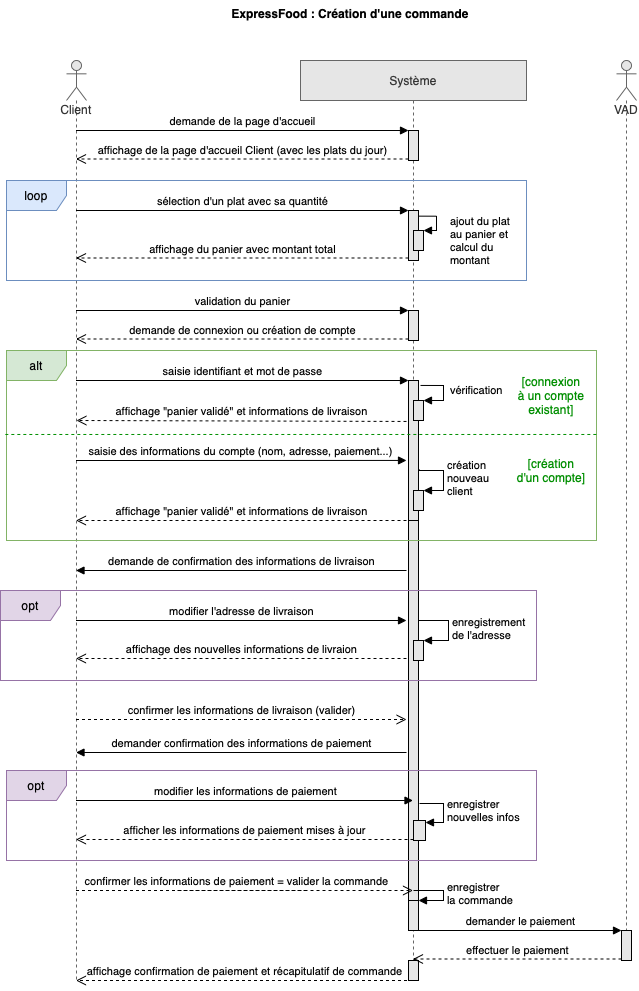

The diagram above was exported from draw.io. Its source (the exported page's mxGraphModel, read from the mxfile embedded in the PNG):
<mxGraphModel dx="946" dy="645" grid="1" gridSize="10" guides="1" tooltips="1" connect="1" arrows="1" fold="1" page="1" pageScale="1" pageWidth="827" pageHeight="1169" math="0" shadow="0">
  <root>
    <mxCell id="0" />
    <mxCell id="1" parent="0" />
    <mxCell id="C3argC___L9CIsjcal3m-1" value="ExpressFood : Création d'une commande" style="text;align=center;fontStyle=1;verticalAlign=middle;spacingLeft=3;spacingRight=3;strokeColor=none;rotatable=0;points=[[0,0.5],[1,0.5]];portConstraint=eastwest;" parent="1" vertex="1">
      <mxGeometry x="264" y="20" width="300" height="26" as="geometry" />
    </mxCell>
    <mxCell id="C3argC___L9CIsjcal3m-2" value="Client" style="shape=umlLifeline;participant=umlActor;perimeter=lifelinePerimeter;whiteSpace=wrap;html=1;container=1;collapsible=0;recursiveResize=0;verticalAlign=top;spacingTop=36;outlineConnect=0;fillColor=#E6E6E6;fontColor=#333333;strokeColor=#666666;" parent="1" vertex="1">
      <mxGeometry x="130" y="80" width="20" height="920" as="geometry" />
    </mxCell>
    <mxCell id="C3argC___L9CIsjcal3m-4" value="Système" style="shape=umlLifeline;perimeter=lifelinePerimeter;whiteSpace=wrap;html=1;container=1;collapsible=0;recursiveResize=0;outlineConnect=0;fillColor=#E6E6E6;fontColor=#333333;strokeColor=#666666;" parent="1" vertex="1">
      <mxGeometry x="364" y="80" width="226" height="920" as="geometry" />
    </mxCell>
    <mxCell id="C3argC___L9CIsjcal3m-6" value="" style="html=1;points=[];perimeter=orthogonalPerimeter;fillColor=#E6E6E6;" parent="C3argC___L9CIsjcal3m-4" vertex="1">
      <mxGeometry x="108" y="70" width="10" height="30" as="geometry" />
    </mxCell>
    <mxCell id="C3argC___L9CIsjcal3m-9" value="" style="html=1;points=[];perimeter=orthogonalPerimeter;fillColor=#E6E6E6;" parent="C3argC___L9CIsjcal3m-4" vertex="1">
      <mxGeometry x="108" y="150" width="10" height="50" as="geometry" />
    </mxCell>
    <mxCell id="C3argC___L9CIsjcal3m-12" value="" style="html=1;points=[];perimeter=orthogonalPerimeter;fillColor=#E6E6E6;" parent="C3argC___L9CIsjcal3m-4" vertex="1">
      <mxGeometry x="113" y="170" width="10" height="20" as="geometry" />
    </mxCell>
    <mxCell id="C3argC___L9CIsjcal3m-13" value="ajout du plat&lt;br&gt;au panier et&lt;br&gt;calcul du&lt;br&gt;montant" style="edgeStyle=orthogonalEdgeStyle;html=1;align=left;spacingLeft=2;endArrow=block;rounded=0;entryX=1;entryY=0;exitX=1;exitY=0.113;exitDx=0;exitDy=0;exitPerimeter=0;" parent="C3argC___L9CIsjcal3m-4" source="C3argC___L9CIsjcal3m-9" target="C3argC___L9CIsjcal3m-12" edge="1">
      <mxGeometry x="0.426" y="14" relative="1" as="geometry">
        <mxPoint x="55" y="140" as="sourcePoint" />
        <Array as="points">
          <mxPoint x="136" y="156" />
          <mxPoint x="136" y="170" />
        </Array>
        <mxPoint x="10" y="-4" as="offset" />
      </mxGeometry>
    </mxCell>
    <mxCell id="EdUZ6zwhOVlM-LqcV0P9-2" value="" style="html=1;points=[];perimeter=orthogonalPerimeter;fontColor=#FF9933;fillColor=#E6E6E6;" parent="C3argC___L9CIsjcal3m-4" vertex="1">
      <mxGeometry x="108" y="250" width="10" height="30" as="geometry" />
    </mxCell>
    <mxCell id="EdUZ6zwhOVlM-LqcV0P9-5" value="" style="html=1;points=[];perimeter=orthogonalPerimeter;fontColor=#000000;fillColor=#E6E6E6;" parent="C3argC___L9CIsjcal3m-4" vertex="1">
      <mxGeometry x="108" y="320" width="10" height="150" as="geometry" />
    </mxCell>
    <mxCell id="EdUZ6zwhOVlM-LqcV0P9-20" value="" style="html=1;points=[];perimeter=orthogonalPerimeter;fontColor=#006600;fillColor=#E6E6E6;" parent="C3argC___L9CIsjcal3m-4" vertex="1">
      <mxGeometry x="113" y="340" width="10" height="20" as="geometry" />
    </mxCell>
    <mxCell id="EdUZ6zwhOVlM-LqcV0P9-21" value="&lt;font color=&quot;#000000&quot;&gt;vérification&lt;/font&gt;" style="edgeStyle=orthogonalEdgeStyle;html=1;align=left;spacingLeft=2;endArrow=block;rounded=0;entryX=1;entryY=0;fontColor=#006600;exitX=1.2;exitY=0.033;exitDx=0;exitDy=0;exitPerimeter=0;" parent="C3argC___L9CIsjcal3m-4" source="EdUZ6zwhOVlM-LqcV0P9-5" target="EdUZ6zwhOVlM-LqcV0P9-20" edge="1">
      <mxGeometry x="-0.0345" y="3" relative="1" as="geometry">
        <mxPoint x="126" y="330" as="sourcePoint" />
        <Array as="points">
          <mxPoint x="143" y="325" />
          <mxPoint x="143" y="340" />
        </Array>
        <mxPoint as="offset" />
      </mxGeometry>
    </mxCell>
    <mxCell id="EdUZ6zwhOVlM-LqcV0P9-31" value="" style="html=1;points=[];perimeter=orthogonalPerimeter;fontColor=#000000;fillColor=#E6E6E6;" parent="C3argC___L9CIsjcal3m-4" vertex="1">
      <mxGeometry x="113" y="430" width="10" height="20" as="geometry" />
    </mxCell>
    <mxCell id="EdUZ6zwhOVlM-LqcV0P9-32" value="création&lt;br&gt;nouveau&lt;br&gt;client" style="edgeStyle=orthogonalEdgeStyle;html=1;align=left;spacingLeft=2;endArrow=block;rounded=0;entryX=1;entryY=0;fontColor=#000000;exitX=1.1;exitY=0.593;exitDx=0;exitDy=0;exitPerimeter=0;" parent="C3argC___L9CIsjcal3m-4" source="EdUZ6zwhOVlM-LqcV0P9-5" target="EdUZ6zwhOVlM-LqcV0P9-31" edge="1">
      <mxGeometry relative="1" as="geometry">
        <mxPoint x="126" y="410" as="sourcePoint" />
        <Array as="points">
          <mxPoint x="119" y="410" />
          <mxPoint x="143" y="410" />
          <mxPoint x="143" y="430" />
        </Array>
      </mxGeometry>
    </mxCell>
    <mxCell id="EdUZ6zwhOVlM-LqcV0P9-61" value="" style="html=1;points=[];perimeter=orthogonalPerimeter;fontColor=#000000;fillColor=#E6E6E6;" parent="C3argC___L9CIsjcal3m-4" vertex="1">
      <mxGeometry x="108" y="460" width="10" height="380" as="geometry" />
    </mxCell>
    <mxCell id="EdUZ6zwhOVlM-LqcV0P9-69" value="" style="html=1;points=[];perimeter=orthogonalPerimeter;fontColor=#000000;fillColor=#E6E6E6;" parent="C3argC___L9CIsjcal3m-4" vertex="1">
      <mxGeometry x="113" y="760" width="12" height="20" as="geometry" />
    </mxCell>
    <mxCell id="EdUZ6zwhOVlM-LqcV0P9-73" value="enregistrer&lt;br&gt;nouvelles infos" style="edgeStyle=orthogonalEdgeStyle;html=1;align=left;spacingLeft=2;endArrow=block;rounded=0;entryX=1;entryY=0.1;fontColor=#000000;entryDx=0;entryDy=0;entryPerimeter=0;" parent="C3argC___L9CIsjcal3m-4" target="EdUZ6zwhOVlM-LqcV0P9-69" edge="1">
      <mxGeometry relative="1" as="geometry">
        <mxPoint x="119" y="743" as="sourcePoint" />
        <Array as="points">
          <mxPoint x="143" y="743" />
          <mxPoint x="143" y="762" />
        </Array>
        <mxPoint x="123" y="770" as="targetPoint" />
      </mxGeometry>
    </mxCell>
    <mxCell id="xkUi4n6e4B_gNoG8wlOH-9" value="" style="html=1;points=[];perimeter=orthogonalPerimeter;rounded=0;sketch=0;fontColor=#008F00;fillColor=#E6E6E6;" parent="C3argC___L9CIsjcal3m-4" vertex="1">
      <mxGeometry x="108" y="900" width="10" height="20" as="geometry" />
    </mxCell>
    <mxCell id="JPSqSWHNWE5Fcnw6PvMs-7" value="" style="html=1;points=[];perimeter=orthogonalPerimeter;fontColor=#000000;strokeColor=#000000;fillColor=#E6E6E6;" parent="C3argC___L9CIsjcal3m-4" vertex="1">
      <mxGeometry x="113" y="580" width="10" height="20" as="geometry" />
    </mxCell>
    <mxCell id="JPSqSWHNWE5Fcnw6PvMs-8" value="enregistrement&lt;br&gt;de l'adresse" style="edgeStyle=orthogonalEdgeStyle;html=1;align=left;spacingLeft=2;endArrow=block;rounded=0;entryX=1;entryY=0;fontColor=#000000;strokeColor=#000000;strokeWidth=1;" parent="C3argC___L9CIsjcal3m-4" target="JPSqSWHNWE5Fcnw6PvMs-7" edge="1">
      <mxGeometry relative="1" as="geometry">
        <mxPoint x="118" y="560" as="sourcePoint" />
        <Array as="points">
          <mxPoint x="148" y="560" />
        </Array>
      </mxGeometry>
    </mxCell>
    <mxCell id="xkUi4n6e4B_gNoG8wlOH-3" value="" style="html=1;points=[];perimeter=orthogonalPerimeter;rounded=0;sketch=0;fontColor=#008F00;fillColor=#E6E6E6;" parent="C3argC___L9CIsjcal3m-4" vertex="1">
      <mxGeometry x="108" y="850" width="10" height="20" as="geometry" />
    </mxCell>
    <mxCell id="JPSqSWHNWE5Fcnw6PvMs-9" value="" style="html=1;verticalAlign=bottom;endArrow=none;entryX=0;entryY=0;rounded=0;fontColor=#000000;" parent="C3argC___L9CIsjcal3m-4" source="C3argC___L9CIsjcal3m-4" target="xkUi4n6e4B_gNoG8wlOH-3" edge="1">
      <mxGeometry relative="1" as="geometry">
        <mxPoint x="112.5" y="840" as="sourcePoint" />
        <mxPoint x="316" y="840" as="targetPoint" />
      </mxGeometry>
    </mxCell>
    <mxCell id="EdUZ6zwhOVlM-LqcV0P9-66" value="confirmer les informations de paiement = valider la commande" style="html=1;verticalAlign=bottom;endArrow=open;dashed=1;endSize=8;rounded=0;fontColor=#000000;startArrow=none;" parent="C3argC___L9CIsjcal3m-4" target="C3argC___L9CIsjcal3m-4" edge="1">
      <mxGeometry x="0.0368" relative="1" as="geometry">
        <mxPoint x="-164" y="777" as="targetPoint" />
        <mxPoint x="6" y="830" as="sourcePoint" />
        <Array as="points">
          <mxPoint x="-124" y="830" />
          <mxPoint x="36" y="830" />
        </Array>
        <mxPoint as="offset" />
      </mxGeometry>
    </mxCell>
    <mxCell id="JPSqSWHNWE5Fcnw6PvMs-10" value="" style="html=1;points=[];perimeter=orthogonalPerimeter;fontColor=#000000;strokeColor=#000000;fillColor=#E6E6E6;" parent="C3argC___L9CIsjcal3m-4" vertex="1">
      <mxGeometry x="108" y="840" width="10" height="30" as="geometry" />
    </mxCell>
    <mxCell id="JPSqSWHNWE5Fcnw6PvMs-11" value="enregistrer&lt;br&gt;la commande" style="edgeStyle=orthogonalEdgeStyle;html=1;align=left;spacingLeft=2;endArrow=block;rounded=0;entryX=1;entryY=0;fontColor=#000000;strokeColor=#000000;strokeWidth=1;" parent="C3argC___L9CIsjcal3m-4" target="JPSqSWHNWE5Fcnw6PvMs-10" edge="1">
      <mxGeometry relative="1" as="geometry">
        <mxPoint x="113" y="830" as="sourcePoint" />
        <Array as="points">
          <mxPoint x="143" y="830" />
        </Array>
      </mxGeometry>
    </mxCell>
    <mxCell id="C3argC___L9CIsjcal3m-5" value="VAD" style="shape=umlLifeline;participant=umlActor;perimeter=lifelinePerimeter;whiteSpace=wrap;html=1;container=1;collapsible=0;recursiveResize=0;verticalAlign=top;spacingTop=36;outlineConnect=0;fillColor=#E6E6E6;fontColor=#333333;strokeColor=#666666;" parent="1" vertex="1">
      <mxGeometry x="680" y="80" width="20" height="900" as="geometry" />
    </mxCell>
    <mxCell id="EdUZ6zwhOVlM-LqcV0P9-75" value="" style="html=1;points=[];perimeter=orthogonalPerimeter;fontColor=#000000;fillColor=#E6E6E6;" parent="C3argC___L9CIsjcal3m-5" vertex="1">
      <mxGeometry x="5" y="870" width="10" height="30" as="geometry" />
    </mxCell>
    <mxCell id="C3argC___L9CIsjcal3m-7" value="demande de la page d'accueil" style="html=1;verticalAlign=bottom;endArrow=block;entryX=0;entryY=0;rounded=0;" parent="1" source="C3argC___L9CIsjcal3m-2" target="C3argC___L9CIsjcal3m-6" edge="1">
      <mxGeometry relative="1" as="geometry">
        <mxPoint x="339" y="150" as="sourcePoint" />
      </mxGeometry>
    </mxCell>
    <mxCell id="C3argC___L9CIsjcal3m-8" value="affichage de la page d'accueil Client (avec les plats du jour)" style="html=1;verticalAlign=bottom;endArrow=open;dashed=1;endSize=8;exitX=0;exitY=0.95;rounded=0;" parent="1" source="C3argC___L9CIsjcal3m-6" target="C3argC___L9CIsjcal3m-2" edge="1">
      <mxGeometry relative="1" as="geometry">
        <mxPoint x="339" y="226" as="targetPoint" />
      </mxGeometry>
    </mxCell>
    <mxCell id="C3argC___L9CIsjcal3m-10" value="sélection d'un plat avec sa quantité" style="html=1;verticalAlign=bottom;endArrow=block;entryX=0;entryY=0;rounded=0;" parent="1" source="C3argC___L9CIsjcal3m-2" target="C3argC___L9CIsjcal3m-9" edge="1">
      <mxGeometry relative="1" as="geometry">
        <mxPoint x="339" y="210" as="sourcePoint" />
      </mxGeometry>
    </mxCell>
    <mxCell id="C3argC___L9CIsjcal3m-11" value="affichage du panier avec montant total" style="html=1;verticalAlign=bottom;endArrow=open;dashed=1;endSize=8;exitX=0;exitY=0.95;rounded=0;" parent="1" source="C3argC___L9CIsjcal3m-9" target="C3argC___L9CIsjcal3m-2" edge="1">
      <mxGeometry relative="1" as="geometry">
        <mxPoint x="339" y="286" as="targetPoint" />
      </mxGeometry>
    </mxCell>
    <mxCell id="C3argC___L9CIsjcal3m-16" value="loop" style="shape=umlFrame;whiteSpace=wrap;html=1;fillColor=#dae8fc;strokeColor=#6c8ebf;" parent="1" vertex="1">
      <mxGeometry x="70" y="200" width="520" height="100" as="geometry" />
    </mxCell>
    <mxCell id="EdUZ6zwhOVlM-LqcV0P9-3" value="&lt;font&gt;validation du panier&lt;/font&gt;" style="html=1;verticalAlign=bottom;endArrow=block;entryX=0;entryY=0;rounded=0;fontColor=#000000;fillColor=#f8cecc;strokeColor=#000000;" parent="1" source="C3argC___L9CIsjcal3m-2" target="EdUZ6zwhOVlM-LqcV0P9-2" edge="1">
      <mxGeometry relative="1" as="geometry">
        <mxPoint x="397" y="320" as="sourcePoint" />
      </mxGeometry>
    </mxCell>
    <mxCell id="EdUZ6zwhOVlM-LqcV0P9-4" value="&lt;font color=&quot;#000000&quot;&gt;demande de connexion ou création de compte&lt;/font&gt;" style="html=1;verticalAlign=bottom;endArrow=open;dashed=1;endSize=8;exitX=0;exitY=0.95;rounded=0;fontColor=#FF9933;" parent="1" source="EdUZ6zwhOVlM-LqcV0P9-2" target="C3argC___L9CIsjcal3m-2" edge="1">
      <mxGeometry relative="1" as="geometry">
        <mxPoint x="397" y="396" as="targetPoint" />
      </mxGeometry>
    </mxCell>
    <mxCell id="EdUZ6zwhOVlM-LqcV0P9-6" value="saisie identifiant et mot de passe" style="html=1;verticalAlign=bottom;endArrow=block;entryX=0;entryY=0;rounded=0;fontColor=#000000;" parent="1" source="C3argC___L9CIsjcal3m-2" target="EdUZ6zwhOVlM-LqcV0P9-5" edge="1">
      <mxGeometry relative="1" as="geometry">
        <mxPoint x="397" y="370" as="sourcePoint" />
      </mxGeometry>
    </mxCell>
    <mxCell id="EdUZ6zwhOVlM-LqcV0P9-7" value="affichage &quot;panier validé&quot; et informations de livraison" style="html=1;verticalAlign=bottom;endArrow=open;dashed=1;endSize=8;rounded=0;fontColor=#000000;" parent="1" target="C3argC___L9CIsjcal3m-2" edge="1">
      <mxGeometry relative="1" as="geometry">
        <mxPoint x="397" y="446" as="targetPoint" />
        <mxPoint x="470" y="540" as="sourcePoint" />
      </mxGeometry>
    </mxCell>
    <mxCell id="EdUZ6zwhOVlM-LqcV0P9-12" value="affichage &quot;panier validé&quot; et informations de livraison" style="html=1;verticalAlign=bottom;endArrow=open;dashed=1;endSize=8;rounded=0;fontColor=#000000;exitX=-0.2;exitY=0.273;exitDx=0;exitDy=0;exitPerimeter=0;" parent="1" source="EdUZ6zwhOVlM-LqcV0P9-5" target="C3argC___L9CIsjcal3m-2" edge="1">
      <mxGeometry relative="1" as="geometry">
        <mxPoint x="460" y="440" as="sourcePoint" />
        <mxPoint x="390" y="420" as="targetPoint" />
        <Array as="points">
          <mxPoint x="140" y="440" />
        </Array>
      </mxGeometry>
    </mxCell>
    <mxCell id="EdUZ6zwhOVlM-LqcV0P9-28" value="[connexion&lt;br&gt;à un&amp;nbsp;compte&lt;br&gt;existant]" style="text;html=1;strokeColor=none;fillColor=none;align=center;verticalAlign=middle;whiteSpace=wrap;rounded=0;fontColor=#008F00;" parent="1" vertex="1">
      <mxGeometry x="570" y="390" width="90" height="50" as="geometry" />
    </mxCell>
    <mxCell id="EdUZ6zwhOVlM-LqcV0P9-29" value="[création&lt;br&gt;d'un&amp;nbsp;compte]" style="text;html=1;strokeColor=none;fillColor=none;align=center;verticalAlign=middle;whiteSpace=wrap;rounded=0;fontColor=#008F00;" parent="1" vertex="1">
      <mxGeometry x="570" y="470" width="90" height="40" as="geometry" />
    </mxCell>
    <mxCell id="EdUZ6zwhOVlM-LqcV0P9-34" value="alt" style="shape=umlFrame;whiteSpace=wrap;html=1;fillColor=#d5e8d4;strokeColor=#82b366;" parent="1" vertex="1">
      <mxGeometry x="70" y="370" width="590" height="190" as="geometry" />
    </mxCell>
    <mxCell id="EdUZ6zwhOVlM-LqcV0P9-35" value="" style="endArrow=none;dashed=1;html=1;rounded=0;fontColor=#000000;fillColor=#d5e8d4;strokeColor=#008F00;exitX=-0.002;exitY=0.442;exitDx=0;exitDy=0;exitPerimeter=0;entryX=1;entryY=0.442;entryDx=0;entryDy=0;entryPerimeter=0;" parent="1" source="EdUZ6zwhOVlM-LqcV0P9-34" target="EdUZ6zwhOVlM-LqcV0P9-34" edge="1">
      <mxGeometry width="50" height="50" relative="1" as="geometry">
        <mxPoint x="300" y="480" as="sourcePoint" />
        <mxPoint x="660" y="455" as="targetPoint" />
        <Array as="points" />
      </mxGeometry>
    </mxCell>
    <mxCell id="EdUZ6zwhOVlM-LqcV0P9-42" value="modifier l'adresse de livraison" style="html=1;verticalAlign=bottom;endArrow=block;rounded=0;fontColor=#000000;" parent="1" source="C3argC___L9CIsjcal3m-2" edge="1">
      <mxGeometry relative="1" as="geometry">
        <mxPoint x="397" y="650" as="sourcePoint" />
        <mxPoint x="470" y="640" as="targetPoint" />
      </mxGeometry>
    </mxCell>
    <mxCell id="EdUZ6zwhOVlM-LqcV0P9-43" value="affichage des nouvelles informations de livraion" style="html=1;verticalAlign=bottom;endArrow=open;dashed=1;endSize=8;rounded=0;fontColor=#000000;" parent="1" target="C3argC___L9CIsjcal3m-2" edge="1">
      <mxGeometry relative="1" as="geometry">
        <mxPoint x="397" y="726" as="targetPoint" />
        <mxPoint x="470" y="678" as="sourcePoint" />
      </mxGeometry>
    </mxCell>
    <mxCell id="EdUZ6zwhOVlM-LqcV0P9-60" value="demande de&amp;nbsp;confirmation des informations de livraison" style="html=1;verticalAlign=bottom;endArrow=block;rounded=0;fontColor=#000000;" parent="1" target="C3argC___L9CIsjcal3m-2" edge="1">
      <mxGeometry width="80" relative="1" as="geometry">
        <mxPoint x="470" y="590" as="sourcePoint" />
        <mxPoint x="160" y="580" as="targetPoint" />
        <Array as="points">
          <mxPoint x="400" y="590" />
        </Array>
      </mxGeometry>
    </mxCell>
    <mxCell id="EdUZ6zwhOVlM-LqcV0P9-63" value="confirmer les informations de livraison (valider)" style="html=1;verticalAlign=bottom;endArrow=open;dashed=1;endSize=8;rounded=0;fontColor=#000000;" parent="1" source="C3argC___L9CIsjcal3m-2" edge="1">
      <mxGeometry relative="1" as="geometry">
        <mxPoint x="280" y="780" as="sourcePoint" />
        <mxPoint x="470" y="739" as="targetPoint" />
        <Array as="points">
          <mxPoint x="340" y="739" />
        </Array>
      </mxGeometry>
    </mxCell>
    <mxCell id="EdUZ6zwhOVlM-LqcV0P9-65" value="demander confirmation des informations de paiement" style="html=1;verticalAlign=bottom;endArrow=block;rounded=0;fontColor=#000000;" parent="1" target="C3argC___L9CIsjcal3m-2" edge="1">
      <mxGeometry relative="1" as="geometry">
        <mxPoint x="470" y="772" as="sourcePoint" />
        <mxPoint x="140" y="800" as="targetPoint" />
        <Array as="points">
          <mxPoint x="430" y="772" />
        </Array>
      </mxGeometry>
    </mxCell>
    <mxCell id="EdUZ6zwhOVlM-LqcV0P9-70" value="modifier les informations de paiement" style="html=1;verticalAlign=bottom;endArrow=block;rounded=0;fontColor=#000000;" parent="1" source="C3argC___L9CIsjcal3m-2" target="C3argC___L9CIsjcal3m-4" edge="1">
      <mxGeometry relative="1" as="geometry">
        <mxPoint x="397" y="810" as="sourcePoint" />
        <Array as="points">
          <mxPoint x="440" y="820" />
        </Array>
      </mxGeometry>
    </mxCell>
    <mxCell id="EdUZ6zwhOVlM-LqcV0P9-71" value="afficher les informations de paiement mises à jour" style="html=1;verticalAlign=bottom;endArrow=open;dashed=1;endSize=8;exitX=0;exitY=0.95;rounded=0;fontColor=#000000;" parent="1" source="EdUZ6zwhOVlM-LqcV0P9-69" target="C3argC___L9CIsjcal3m-2" edge="1">
      <mxGeometry relative="1" as="geometry">
        <mxPoint x="397" y="886" as="targetPoint" />
      </mxGeometry>
    </mxCell>
    <mxCell id="EdUZ6zwhOVlM-LqcV0P9-74" value="opt" style="shape=umlFrame;whiteSpace=wrap;html=1;fillColor=#e1d5e7;strokeColor=#9673a6;" parent="1" vertex="1">
      <mxGeometry x="70" y="790" width="530" height="90" as="geometry" />
    </mxCell>
    <mxCell id="EdUZ6zwhOVlM-LqcV0P9-76" value="demander le paiement" style="html=1;verticalAlign=bottom;endArrow=block;entryX=0;entryY=0;rounded=0;fontColor=#000000;startArrow=none;" parent="1" source="xkUi4n6e4B_gNoG8wlOH-3" target="EdUZ6zwhOVlM-LqcV0P9-75" edge="1">
      <mxGeometry relative="1" as="geometry">
        <mxPoint x="610" y="920" as="sourcePoint" />
      </mxGeometry>
    </mxCell>
    <mxCell id="EdUZ6zwhOVlM-LqcV0P9-77" value="effectuer le paiement" style="html=1;verticalAlign=bottom;endArrow=open;dashed=1;endSize=8;exitX=0;exitY=0.95;rounded=0;fontColor=#000000;" parent="1" source="EdUZ6zwhOVlM-LqcV0P9-75" target="C3argC___L9CIsjcal3m-4" edge="1">
      <mxGeometry relative="1" as="geometry">
        <mxPoint x="610" y="996" as="targetPoint" />
      </mxGeometry>
    </mxCell>
    <mxCell id="EdUZ6zwhOVlM-LqcV0P9-78" value="affichage confirmation de paiement et récapitulatif de commande" style="html=1;verticalAlign=bottom;endArrow=open;dashed=1;endSize=8;rounded=0;fontColor=#000000;" parent="1" source="C3argC___L9CIsjcal3m-4" target="C3argC___L9CIsjcal3m-2" edge="1">
      <mxGeometry relative="1" as="geometry">
        <mxPoint x="470" y="970" as="sourcePoint" />
        <mxPoint x="390" y="970" as="targetPoint" />
        <Array as="points">
          <mxPoint x="410" y="1000" />
          <mxPoint x="280" y="1000" />
        </Array>
      </mxGeometry>
    </mxCell>
    <mxCell id="xkUi4n6e4B_gNoG8wlOH-8" value="" style="html=1;verticalAlign=bottom;endArrow=none;dashed=1;endSize=8;rounded=0;fontColor=#000000;" parent="1" source="C3argC___L9CIsjcal3m-2" edge="1">
      <mxGeometry relative="1" as="geometry">
        <mxPoint x="250" y="910" as="targetPoint" />
        <mxPoint x="134.5" y="910" as="sourcePoint" />
        <Array as="points" />
      </mxGeometry>
    </mxCell>
    <mxCell id="EdUZ6zwhOVlM-LqcV0P9-30" value="saisie des informations du compte (nom, adresse, paiement...)" style="html=1;verticalAlign=bottom;endArrow=block;rounded=0;fontColor=#000000;entryX=-0.2;entryY=0.533;entryDx=0;entryDy=0;entryPerimeter=0;" parent="1" source="C3argC___L9CIsjcal3m-2" target="EdUZ6zwhOVlM-LqcV0P9-5" edge="1">
      <mxGeometry width="80" relative="1" as="geometry">
        <mxPoint x="140" y="480" as="sourcePoint" />
        <mxPoint x="460" y="480" as="targetPoint" />
        <Array as="points">
          <mxPoint x="200" y="480" />
        </Array>
      </mxGeometry>
    </mxCell>
    <mxCell id="JPSqSWHNWE5Fcnw6PvMs-6" value="opt" style="shape=umlFrame;whiteSpace=wrap;html=1;strokeColor=#9673a6;fillColor=#e1d5e7;" parent="1" vertex="1">
      <mxGeometry x="64" y="610" width="536" height="90" as="geometry" />
    </mxCell>
  </root>
</mxGraphModel>